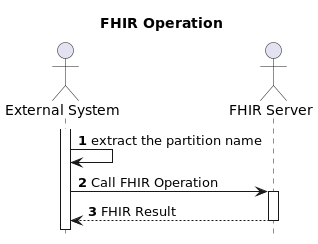

The diagram above was rendered by PlantUML. Its source (embedded in the PNG):
@startuml
title FHIR Operation
hide unlinked
hide footbox
autonumber

actor extsys as "External System"
actor fhirserver as "FHIR Server"

activate extsys

extsys -> extsys : extract the partition name

extsys -> fhirserver : Call FHIR Operation
activate fhirserver
extsys <-- fhirserver : FHIR Result
deactivate fhirserver
@enduml